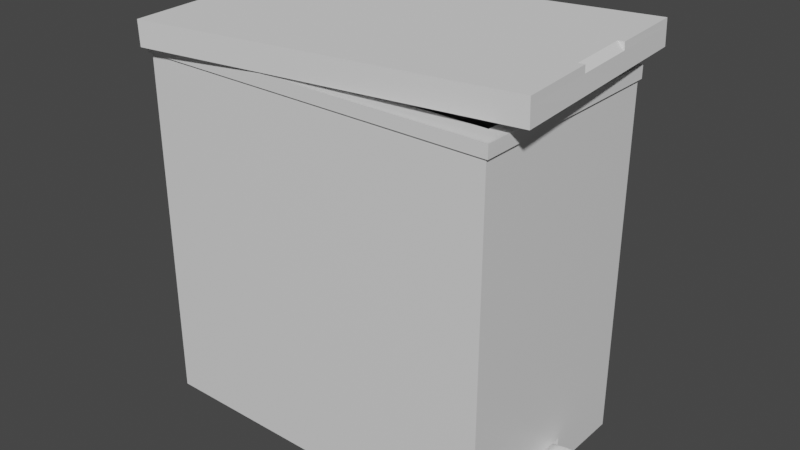 # Source: basura.blend  (saved by Blender 3.2.14; exported with 4.5.12 LTS)
import bpy
from mathutils import Matrix  # noqa: F401  (used for matrix-valued properties, if any)

bpy.ops.wm.read_factory_settings(use_empty=True)
scene = bpy.context.scene
scene.name = 'Scene'

# ---- collections
col_collection = bpy.data.collections.new('Collection'); scene.collection.children.link(col_collection)

# ---- materials (node trees are filled in below, after node groups)
mat_material = bpy.data.materials.new('Material')
mat_material.alpha_threshold = 0.0
mat_material.use_transparent_shadow = False
mat_material.line_color = (0.0, 0.0, 0.0, 1.0)

# ---- material node trees
mat_material.use_nodes = True; mat_material.node_tree.nodes.clear()
_N = mat_material.node_tree.nodes; _L = mat_material.node_tree.links
n0 = _N.new('ShaderNodeOutputMaterial'); n0.name = 'Material Output'; n0.location = (300, 300)
n1 = _N.new('ShaderNodeBsdfPrincipled'); n1.name = 'Principled BSDF'; n1.location = (10, 300)
n1.distribution = 'GGX'
n1.subsurface_method = 'RANDOM_WALK_SKIN'
n1.inputs[2].default_value = 0.4
n1.inputs[3].default_value = 1.45
n1.inputs[27].default_value = (0.0, 0.0, 0.0, 1.0)
n1.inputs[28].default_value = 1.0
_L.new(n1.outputs[0], n0.inputs[0])
n0.is_active_output = True

# ---- world
world_world = bpy.data.worlds.new('World'); scene.world = world_world
world_world.use_nodes = True; world_world.node_tree.nodes.clear()
_N = world_world.node_tree.nodes; _L = world_world.node_tree.links
n0 = _N.new('ShaderNodeOutputWorld'); n0.name = 'World Output'; n0.location = (300, 300)
n1 = _N.new('ShaderNodeBackground'); n1.name = 'Background'; n1.location = (10, 300)
n1.inputs[0].default_value = (0.05088, 0.05088, 0.05088, 1.0)
_L.new(n1.outputs[0], n0.inputs[0])
n0.is_active_output = True
world_world.color = (0.05088, 0.05088, 0.05088)
world_world.use_sun_shadow = False
world_world.sun_shadow_jitter_overblur = 0.0

# ---- meshes
me_cube = bpy.data.meshes.new('Cube')
me_cube.from_pydata([(0.9256, 0.8069, 1.0), (1.0, 1.0, -1.0), (0.9256, -0.8069, 1.0), (1.0, -1.0, -1.0), (-0.9256, 0.8069, 1.0), (-1.0, 1.0, -1.0), (-0.9256, -0.8069, 1.0), (-1.0, -1.0, -1.0), (1.0, -1.0, 1.0), (-1.0, -1.0, 1.0), (1.0, 1.0, 1.0), (-1.0, 1.0, 1.0), (0.9256, -0.8069, -0.002982), (-0.9256, -0.8069, -0.002982), (0.9256, 0.8069, -0.002982), (-0.9256, 0.8069, -0.002982), (-1.0, -0.1932, -1.0), (1.0, -0.1932, 1.0), (-1.0, -0.1932, 1.0), (1.0, -0.1932, -1.0), (0.9256, -0.1645, 1.0), (-0.9256, -0.1645, 1.0), (0.9256, -0.1645, -0.002982), (-0.9256, -0.1645, -0.002982), (-1.0, 0.2198, 1.0), (1.0, 0.2198, -1.0), (-0.9256, 0.1688, 1.0), (-0.9256, 0.1688, -0.002982), (-1.0, 0.2198, -1.0), (1.0, 0.2198, 1.0), (0.9256, 0.1688, 1.0), (0.9256, 0.1688, -0.002982), (0.8357, 1.0, -1.0), (0.8357, -1.0, 1.0), (0.8357, -1.0, -1.0), (0.8357, 1.0, 1.0), (0.7735, -0.8069, 1.0), (0.7735, 0.8069, 1.0), (0.7735, -0.8069, -0.002982), (0.7735, 0.8069, -0.002982), (0.7735, -0.1645, -0.002982), (0.8357, -0.1932, -1.0), (0.8357, 0.2198, -1.0), (0.7735, 0.1688, -0.002982), (1.0, 1.0, -0.8238), (-1.0, -1.0, -0.8238), (1.0, -1.0, -0.8238), (-1.0, 1.0, -0.8238), (1.0, -0.1932, -0.8232), (-1.0, -0.1932, -0.8238), (1.0, 0.2198, -0.8232), (-1.0, 0.2198, -0.8238), (0.8357, 1.0, -0.8238), (0.8357, -1.0, -0.8238), (0.8357, -0.1932, -0.8226), (0.8357, 0.2198, -0.8226), (-1.0, -1.0, 0.9342), (1.0, 1.0, 0.9342), (1.0, -1.0, 0.9342), (-1.0, 1.0, 0.9342), (1.0, -0.1932, 0.9342), (-1.0, -0.1932, 0.9342), (1.0, 0.2198, 0.9342), (-1.0, 0.2198, 0.9342), (0.8357, 1.0, 0.9342), (0.8357, -1.0, 0.9342), (-1.02, -1.017, 0.9336), (-1.02, -1.017, 1.001), (0.8473, -1.017, 1.001), (1.014, -0.1967, 1.001), (1.014, -1.017, 1.001), (-1.02, 0.2235, 1.001), (-1.02, 1.017, 1.001), (0.8473, 1.017, 1.001), (1.014, 1.017, 1.001), (1.014, 0.2235, 1.001), (-1.02, -0.1967, 1.001), (1.014, 1.017, 0.9336), (1.014, -1.017, 0.9336), (-1.02, 1.017, 0.9336), (1.014, -0.1967, 0.9336), (-1.02, -0.1967, 0.9336), (1.014, 0.2235, 0.9336), (-1.02, 0.2235, 0.9336), (0.8473, 1.017, 0.9336), (0.8473, -1.017, 0.9336)], [], [(37, 4, 15, 39), (33, 9, 67, 68), (57, 64, 84, 77), (41, 19, 3, 34), (60, 62, 82, 80), (10, 29, 75, 74), (36, 6, 9, 33), (20, 2, 8, 17), (26, 4, 11, 24), (37, 0, 10, 35), (40, 23, 13, 38), (30, 0, 14, 31), (21, 6, 13, 23), (36, 2, 12, 38), (26, 21, 23, 27), (2, 20, 22, 12), (43, 27, 23, 40), (6, 21, 18, 9), (30, 20, 17, 29), (61, 56, 66, 81), (42, 25, 50, 55), (11, 35, 73, 72), (32, 1, 25, 42), (35, 10, 74, 73), (0, 30, 29, 10), (39, 15, 27, 43), (4, 26, 27, 15), (20, 30, 31, 22), (21, 26, 24, 18), (62, 57, 77, 82), (14, 39, 43, 31), (5, 32, 42, 28), (28, 42, 41, 16), (31, 43, 40, 22), (6, 36, 38, 13), (22, 40, 38, 12), (4, 37, 35, 11), (2, 36, 33, 8), (63, 61, 81, 83), (16, 41, 34, 7), (24, 11, 72, 71), (0, 37, 39, 14), (3, 46, 53, 34), (5, 47, 52, 32), (16, 49, 51, 28), (1, 44, 50, 25), (7, 45, 49, 16), (41, 42, 55, 54), (32, 52, 44, 1), (19, 48, 46, 3), (28, 51, 47, 5), (34, 53, 45, 7), (19, 41, 54, 48), (48, 54, 55, 50), (46, 58, 65, 53), (47, 59, 64, 52), (49, 61, 63, 51), (44, 57, 62, 50), (45, 56, 61, 49), (50, 62, 60, 48), (52, 64, 57, 44), (48, 60, 58, 46), (51, 63, 59, 47), (53, 65, 56, 45), (58, 60, 80, 78), (29, 17, 69, 75), (17, 8, 70, 69), (18, 24, 71, 76), (65, 58, 78, 85), (59, 63, 83, 79), (9, 18, 76, 67), (64, 59, 79, 84), (8, 33, 68, 70), (56, 65, 85, 66)])
_uv = me_cube.uv_layers.new(name='UVMap')
_uv.uv.foreach_set('vector', [0.6533, 0.5093, 0.8657, 0.5093, 0.8657, 0.5093, 0.6533, 0.5093, 0.6455, 0.75, 0.875, 0.75, 0.875, 0.75, 0.6455, 0.75, 0.6168, 0.5, 0.6168, 0.4795, 0.6168, 0.4795, 0.6168, 0.5, 0.3545, 0.6397, 0.375, 0.6397, 0.375, 0.75, 0.3545, 0.75, 0.6168, 0.6397, 0.6168, 0.5988, 0.6168, 0.5988, 0.6168, 0.6397, 0.625, 0.5, 0.625, 0.5988, 0.625, 0.5988, 0.625, 0.5, 0.6533, 0.7407, 0.8657, 0.7407, 0.875, 0.75, 0.6455, 0.75, 0.6343, 0.6386, 0.6343, 0.7407, 0.625, 0.75, 0.625, 0.6397, 0.8657, 0.6008, 0.8657, 0.5093, 0.875, 0.5, 0.875, 0.5988, 0.6533, 0.5093, 0.6343, 0.5093, 0.625, 0.5, 0.6455, 0.5, 0.6533, 0.6386, 0.8657, 0.6386, 0.8657, 0.7407, 0.6533, 0.7407, 0.6343, 0.6008, 0.6343, 0.5093, 0.6343, 0.5093, 0.6343, 0.6008, 0.8657, 0.6386, 0.8657, 0.7407, 0.8657, 0.7407, 0.8657, 0.6386, 0.6533, 0.7407, 0.6343, 0.7407, 0.6343, 0.7407, 0.6533, 0.7407, 0.8657, 0.6008, 0.8657, 0.6386, 0.8657, 0.6386, 0.8657, 0.6008, 0.6343, 0.7407, 0.6343, 0.6386, 0.6343, 0.6386, 0.6343, 0.7407, 0.6533, 0.6008, 0.8657, 0.6008, 0.8657, 0.6386, 0.6533, 0.6386, 0.8657, 0.7407, 0.8657, 0.6386, 0.875, 0.6397, 0.875, 0.75, 0.6343, 0.6008, 0.6343, 0.6386, 0.625, 0.6397, 0.625, 0.5988, 0.6168, 0.1103, 0.6168, 0.0, 0.6168, 0.0, 0.6168, 0.1103, 0.3545, 0.5988, 0.375, 0.5988, 0.375, 0.5988, 0.3545, 0.5988, 0.875, 0.5, 0.6455, 0.5, 0.6455, 0.5, 0.875, 0.5, 0.3545, 0.5, 0.375, 0.5, 0.375, 0.5988, 0.3545, 0.5988, 0.6455, 0.5, 0.625, 0.5, 0.625, 0.5, 0.6455, 0.5, 0.6343, 0.5093, 0.6343, 0.6008, 0.625, 0.5988, 0.625, 0.5, 0.6533, 0.5093, 0.8657, 0.5093, 0.8657, 0.6008, 0.6533, 0.6008, 0.8657, 0.5093, 0.8657, 0.6008, 0.8657, 0.6008, 0.8657, 0.5093, 0.6343, 0.6386, 0.6343, 0.6008, 0.6343, 0.6008, 0.6343, 0.6386, 0.8657, 0.6386, 0.8657, 0.6008, 0.875, 0.5988, 0.875, 0.6397, 0.6168, 0.5988, 0.6168, 0.5, 0.6168, 0.5, 0.6168, 0.5988, 0.6343, 0.5093, 0.6533, 0.5093, 0.6533, 0.6008, 0.6343, 0.6008, 0.125, 0.5, 0.3545, 0.5, 0.3545, 0.5988, 0.125, 0.5988, 0.125, 0.5988, 0.3545, 0.5988, 0.3545, 0.6397, 0.125, 0.6397, 0.6343, 0.6008, 0.6533, 0.6008, 0.6533, 0.6386, 0.6343, 0.6386, 0.8657, 0.7407, 0.6533, 0.7407, 0.6533, 0.7407, 0.8657, 0.7407, 0.6343, 0.6386, 0.6533, 0.6386, 0.6533, 0.7407, 0.6343, 0.7407, 0.8657, 0.5093, 0.6533, 0.5093, 0.6455, 0.5, 0.875, 0.5, 0.6343, 0.7407, 0.6533, 0.7407, 0.6455, 0.75, 0.625, 0.75, 0.6168, 0.1512, 0.6168, 0.1103, 0.6168, 0.1103, 0.6168, 0.1512, 0.125, 0.6397, 0.3545, 0.6397, 0.3545, 0.75, 0.125, 0.75, 0.875, 0.5988, 0.875, 0.5, 0.875, 0.5, 0.875, 0.5988, 0.6343, 0.5093, 0.6533, 0.5093, 0.6533, 0.5093, 0.6343, 0.5093, 0.375, 0.75, 0.397, 0.75, 0.397, 0.7705, 0.375, 0.7705, 0.375, 0.25, 0.397, 0.25, 0.397, 0.4795, 0.375, 0.4795, 0.375, 0.1103, 0.397, 0.1103, 0.397, 0.1512, 0.375, 0.1512, 0.375, 0.5, 0.397, 0.5, 0.397, 0.5988, 0.375, 0.5988, 0.375, 0.0, 0.397, 0.0, 0.397, 0.1103, 0.375, 0.1103, 0.3545, 0.6397, 0.3545, 0.5988, 0.3545, 0.5988, 0.3545, 0.6397, 0.375, 0.4795, 0.397, 0.4795, 0.397, 0.5, 0.375, 0.5, 0.375, 0.6397, 0.397, 0.6397, 0.397, 0.75, 0.375, 0.75, 0.375, 0.1512, 0.397, 0.1512, 0.397, 0.25, 0.375, 0.25, 0.375, 0.7705, 0.397, 0.7705, 0.397, 1.0, 0.375, 1.0, 0.375, 0.6397, 0.3545, 0.6397, 0.3545, 0.6397, 0.375, 0.6397, 0.397, 0.6397, 0.3545, 0.6397, 0.3545, 0.5988, 0.397, 0.5988, 0.397, 0.75, 0.6168, 0.75, 0.6168, 0.7705, 0.397, 0.7705, 0.397, 0.25, 0.6168, 0.25, 0.6168, 0.4795, 0.397, 0.4795, 0.397, 0.1103, 0.6168, 0.1103, 0.6168, 0.1512, 0.397, 0.1512, 0.397, 0.5, 0.6168, 0.5, 0.6168, 0.5988, 0.397, 0.5988, 0.397, 0.0, 0.6168, 0.0, 0.6168, 0.1103, 0.397, 0.1103, 0.397, 0.5988, 0.6168, 0.5988, 0.6168, 0.6397, 0.397, 0.6397, 0.397, 0.4795, 0.6168, 0.4795, 0.6168, 0.5, 0.397, 0.5, 0.397, 0.6397, 0.6168, 0.6397, 0.6168, 0.75, 0.397, 0.75, 0.397, 0.1512, 0.6168, 0.1512, 0.6168, 0.25, 0.397, 0.25, 0.397, 0.7705, 0.6168, 0.7705, 0.6168, 1.0, 0.397, 1.0, 0.6168, 0.75, 0.6168, 0.6397, 0.6168, 0.6397, 0.6168, 0.75, 0.625, 0.5988, 0.625, 0.6397, 0.625, 0.6397, 0.625, 0.5988, 0.625, 0.6397, 0.625, 0.75, 0.625, 0.75, 0.625, 0.6397, 0.875, 0.6397, 0.875, 0.5988, 0.875, 0.5988, 0.875, 0.6397, 0.6168, 0.7705, 0.6168, 0.75, 0.6168, 0.75, 0.6168, 0.7705, 0.6168, 0.25, 0.6168, 0.1512, 0.6168, 0.1512, 0.6168, 0.25, 0.875, 0.75, 0.875, 0.6397, 0.875, 0.6397, 0.875, 0.75, 0.6168, 0.4795, 0.6168, 0.25, 0.6168, 0.25, 0.6168, 0.4795, 0.625, 0.75, 0.6455, 0.75, 0.6455, 0.75, 0.625, 0.75, 0.6168, 1.0, 0.6168, 0.7705, 0.6168, 0.7705, 0.6168, 1.0])
me_cube.materials.append(mat_material)
me_cube.use_mirror_vertex_groups = False
me_cube.update()
me_cube_001 = bpy.data.meshes.new('Cube.001')
me_cube_001.from_pydata([(-0.8515, -0.9698, 0.428), (-0.8976, -0.9834, 2.404), (-0.933, 0.8644, 0.383), (-0.9824, 0.8736, 2.357), (0.9816, -0.7344, 1.44), (0.9001, 1.1, 1.395), (-1.017, 0.9342, 0.3369), (-0.9279, -1.06, 0.3858), (0.9765, 1.19, 1.437), (1.065, -0.8042, 1.486), (-0.9348, 0.8644, 1.158), (-0.8533, -0.9698, 1.203), (0.8983, 1.1, 2.17), (0.9798, -0.7344, 2.215), (-0.9851, 0.2272, 0.3542), (-0.9593, -0.3532, 0.3684), (-0.927, -0.3397, 2.388), (-0.9527, 0.2248, 2.373), (1.034, -0.0973, 1.469), (1.008, 0.4832, 1.455), (-0.9041, 0.2142, 0.399), (-0.8804, -0.3196, 0.412), (0.9527, -0.08427, 1.424), (0.929, 0.4496, 1.411), (-0.9059, 0.2142, 1.174), (-0.8822, -0.3196, 1.187), (0.9509, -0.08427, 2.199), (0.9272, 0.4496, 2.186), (0.9445, 1.186, 1.42), (0.9049, 1.109, 3.399), (1.033, -0.8083, 1.468), (0.9897, -0.7477, 3.446), (0.8706, 1.096, 1.379), (0.9521, -0.7382, 1.424), (0.8688, 1.096, 2.154), (0.9503, -0.7382, 2.199), (0.8977, 0.4458, 2.17), (0.9214, -0.08806, 2.183), (0.9343, 0.4655, 3.415), (0.9601, -0.09896, 3.429), (0.9713, 0.4791, 3.436), (0.9971, -0.1014, 3.45)], [], [(33, 0, 11, 35), (39, 16, 1, 31), (21, 0, 7, 15), (32, 2, 6, 28), (23, 5, 8, 19), (33, 4, 9, 30), (37, 26, 13, 35), (32, 5, 12, 34), (22, 4, 13, 26), (20, 2, 10, 24), (0, 21, 25, 11), (21, 20, 24, 25), (5, 23, 27, 12), (23, 22, 26, 27), (34, 12, 27, 36), (36, 27, 26, 37), (4, 22, 18, 9), (22, 23, 19, 18), (2, 20, 14, 6), (20, 21, 15, 14), (29, 3, 17, 38), (38, 17, 16, 39), (41, 40, 23, 22), (24, 36, 37, 25), (10, 34, 36, 24), (2, 32, 34, 10), (25, 37, 35, 11), (0, 33, 30, 7), (5, 32, 28, 8), (4, 33, 35, 13)])
_uv = me_cube_001.uv_layers.new(name='UVMap')
_uv.uv.foreach_set('vector', [0.3613, 0.74, 0.135, 0.74, 0.135, 0.74, 0.3613, 0.74, 0.6336, 0.6664, 0.8704, 0.667, 0.8704, 0.745, 0.6336, 0.745, 0.135, 0.6633, 0.135, 0.74, 0.125, 0.75, 0.125, 0.6667, 0.3613, 0.51, 0.135, 0.51, 0.125, 0.5, 0.371, 0.5, 0.365, 0.5867, 0.365, 0.51, 0.375, 0.5, 0.375, 0.5833, 0.3613, 0.74, 0.365, 0.74, 0.375, 0.75, 0.371, 0.75, 0.3613, 0.6633, 0.365, 0.6633, 0.365, 0.74, 0.3613, 0.74, 0.3613, 0.51, 0.365, 0.51, 0.365, 0.51, 0.3613, 0.51, 0.365, 0.6633, 0.365, 0.74, 0.365, 0.74, 0.365, 0.6633, 0.135, 0.5867, 0.135, 0.51, 0.135, 0.51, 0.135, 0.5867, 0.135, 0.74, 0.135, 0.6633, 0.135, 0.6633, 0.135, 0.74, 0.135, 0.6633, 0.135, 0.5867, 0.135, 0.5867, 0.135, 0.6633, 0.365, 0.51, 0.365, 0.5867, 0.365, 0.5867, 0.365, 0.51, 0.365, 0.5867, 0.365, 0.6633, 0.365, 0.6633, 0.365, 0.5867, 0.3613, 0.51, 0.365, 0.51, 0.365, 0.5867, 0.3613, 0.5867, 0.3613, 0.5867, 0.365, 0.5867, 0.365, 0.6633, 0.3613, 0.6633, 0.365, 0.74, 0.365, 0.6633, 0.375, 0.6667, 0.375, 0.75, 0.365, 0.6633, 0.365, 0.5867, 0.375, 0.5833, 0.375, 0.6667, 0.135, 0.51, 0.135, 0.5867, 0.125, 0.5833, 0.125, 0.5, 0.135, 0.5867, 0.135, 0.6633, 0.125, 0.6667, 0.125, 0.5833, 0.6336, 0.505, 0.8704, 0.505, 0.8704, 0.5837, 0.6336, 0.583, 0.6336, 0.583, 0.8704, 0.5837, 0.8704, 0.667, 0.6336, 0.6664, 0.629, 0.6667, 0.629, 0.5833, 0.365, 0.5867, 0.365, 0.6633, 0.135, 0.5867, 0.3613, 0.5867, 0.3613, 0.6633, 0.135, 0.6633, 0.135, 0.51, 0.3613, 0.51, 0.3613, 0.5867, 0.135, 0.5867, 0.135, 0.51, 0.3613, 0.51, 0.3613, 0.51, 0.135, 0.51, 0.135, 0.6633, 0.3613, 0.6633, 0.3613, 0.74, 0.135, 0.74, 0.135, 0.74, 0.3613, 0.74, 0.371, 0.75, 0.125, 0.75, 0.365, 0.51, 0.3613, 0.51, 0.371, 0.5, 0.375, 0.5, 0.365, 0.74, 0.3613, 0.74, 0.3613, 0.74, 0.365, 0.74])
me_cube_001.update()
me_cube_002 = bpy.data.meshes.new('Cube.002')
me_cube_002.from_pydata([(-1.0, -1.0, -1.0), (-1.0, -1.0, 1.0), (-1.0, 1.0, -1.0), (-1.0, 1.0, 1.0), (1.0, -1.0, -1.0), (1.145, -1.0, -0.2661), (1.0, 1.0, -1.0), (1.145, 1.0, -0.2661), (0.06025, 1.0, -1.526), (0.1327, 1.0, -0.1592), (0.06025, -1.0, -1.526), (0.1327, -1.0, -0.1592), (-1.0, -0.8978, -1.0), (-1.0, -0.8978, 1.0), (1.0, -0.8978, -1.0), (1.145, -0.8978, -0.2661), (0.1327, -0.8978, -0.1592), (0.06025, -0.8978, -1.526), (-1.0, 0.919, 1.0), (1.0, 0.919, -1.0), (-1.0, 0.919, -1.0), (1.145, 0.919, -0.2661), (0.1327, 0.919, -0.1592), (0.06025, 0.919, -1.526), (1.145, 1.0, -0.2661), (1.0, -1.0, -1.0), (1.0, 1.0, -1.0), (1.145, -1.0, -0.2661), (1.145, -0.8978, -0.2661), (1.0, -0.8978, -1.0), (1.0, 0.919, -1.0), (1.145, 0.919, -0.2661)], [], [(20, 18, 3, 2), (26, 24, 7, 6), (14, 15, 5, 4), (10, 11, 1, 0), (29, 14, 4, 25), (16, 13, 1, 11), (28, 16, 11, 27), (12, 17, 10, 0), (25, 27, 11, 10), (2, 3, 9, 8), (20, 23, 17, 12), (31, 22, 16, 28), (22, 18, 13, 16), (30, 19, 14, 29), (19, 21, 15, 14), (0, 1, 13, 12), (6, 7, 21, 19), (26, 6, 19, 30), (9, 3, 18, 22), (24, 9, 22, 31), (2, 8, 23, 20), (12, 13, 18, 20), (7, 24, 31, 21), (8, 26, 30, 23), (23, 30, 29, 17), (21, 31, 28, 15), (4, 5, 27, 25), (15, 28, 27, 5), (17, 29, 25, 10), (8, 9, 24, 26)])
me_cube_002.polygons.foreach_set('use_smooth', [True] * 30)
_uv = me_cube_002.uv_layers.new(name='UVMap')
_uv.uv.foreach_set('vector', [0.375, 0.2399, 0.625, 0.2399, 0.625, 0.25, 0.375, 0.25, 0.375, 0.5, 0.625, 0.5, 0.625, 0.5, 0.375, 0.5, 0.375, 0.7372, 0.625, 0.7372, 0.625, 0.75, 0.375, 0.75, 0.375, 0.875, 0.625, 0.875, 0.625, 1.0, 0.375, 1.0, 0.375, 0.7372, 0.375, 0.7372, 0.375, 0.75, 0.375, 0.75, 0.75, 0.7372, 0.875, 0.7372, 0.875, 0.75, 0.75, 0.75, 0.625, 0.7372, 0.75, 0.7372, 0.75, 0.75, 0.625, 0.75, 0.125, 0.7372, 0.25, 0.7372, 0.25, 0.75, 0.125, 0.75, 0.375, 0.75, 0.625, 0.75, 0.625, 0.875, 0.375, 0.875, 0.375, 0.25, 0.625, 0.25, 0.625, 0.375, 0.375, 0.375, 0.125, 0.5101, 0.25, 0.5101, 0.25, 0.7372, 0.125, 0.7372, 0.625, 0.5101, 0.75, 0.5101, 0.75, 0.7372, 0.625, 0.7372, 0.75, 0.5101, 0.875, 0.5101, 0.875, 0.7372, 0.75, 0.7372, 0.375, 0.5101, 0.375, 0.5101, 0.375, 0.7372, 0.375, 0.7372, 0.375, 0.5101, 0.625, 0.5101, 0.625, 0.7372, 0.375, 0.7372, 0.375, 0.0, 0.625, 0.0, 0.625, 0.01278, 0.375, 0.01278, 0.375, 0.5, 0.625, 0.5, 0.625, 0.5101, 0.375, 0.5101, 0.375, 0.5, 0.375, 0.5, 0.375, 0.5101, 0.375, 0.5101, 0.75, 0.5, 0.875, 0.5, 0.875, 0.5101, 0.75, 0.5101, 0.625, 0.5, 0.75, 0.5, 0.75, 0.5101, 0.625, 0.5101, 0.125, 0.5, 0.25, 0.5, 0.25, 0.5101, 0.125, 0.5101, 0.375, 0.01278, 0.625, 0.01278, 0.625, 0.2399, 0.375, 0.2399, 0.625, 0.5, 0.625, 0.5, 0.625, 0.5101, 0.625, 0.5101, 0.25, 0.5, 0.375, 0.5, 0.375, 0.5101, 0.25, 0.5101, 0.25, 0.5101, 0.375, 0.5101, 0.375, 0.7372, 0.25, 0.7372, 0.625, 0.5101, 0.625, 0.5101, 0.625, 0.7372, 0.625, 0.7372, 0.375, 0.75, 0.625, 0.75, 0.625, 0.75, 0.375, 0.75, 0.625, 0.7372, 0.625, 0.7372, 0.625, 0.75, 0.625, 0.75, 0.25, 0.7372, 0.375, 0.7372, 0.375, 0.75, 0.25, 0.75, 0.375, 0.375, 0.625, 0.375, 0.625, 0.5, 0.375, 0.5])
me_cube_002.update()
me_cube_003 = bpy.data.meshes.new('Cube.003')
me_cube_003.from_pydata([(-0.8976, -0.9834, 2.404), (-0.9824, 0.8736, 2.357), (1.061, -0.8042, 3.485), (0.9719, 1.19, 3.436), (-1.017, 0.9342, 0.3369), (-0.9279, -1.06, 0.3858), (0.9765, 1.19, 1.437), (1.065, -0.8042, 1.486), (-0.9851, 0.2272, 0.3542), (-0.9593, -0.3532, 0.3684), (-0.927, -0.3397, 2.388), (-0.9527, 0.2248, 2.373), (1.034, -0.0973, 1.469), (1.008, 0.4832, 1.455), (1.003, 0.4832, 3.453), (1.029, -0.0973, 3.468), (-0.9312, -1.06, 1.813), (-1.02, 0.9342, 1.764), (0.9732, 1.19, 2.864), (1.062, -0.8042, 2.913), (1.005, 0.4832, 2.882), (1.03, -0.0973, 2.896), (-0.9626, -0.3532, 1.796), (-0.9884, 0.2272, 1.781), (0.9445, 1.186, 1.42), (0.9049, 1.109, 3.399), (1.033, -0.8083, 1.468), (0.9897, -0.7477, 3.446), (0.9343, 0.4655, 3.415), (0.9601, -0.09896, 3.429), (1.03, -0.8083, 2.896), (0.9412, 1.186, 2.847), (0.988, 0.4811, 3.159), (1.014, -0.09936, 3.173), (-0.9897, 0.2272, 2.353), (-1.021, 0.9342, 2.336), (1.028, -0.8083, 3.467), (-0.9325, -1.06, 2.385), (-0.9639, -0.3532, 2.367), (0.9399, 1.186, 3.418), (0.9713, 0.4791, 3.436), (0.9971, -0.1014, 3.45)], [], [(23, 34, 35, 17), (31, 39, 3, 18), (21, 15, 2, 19), (30, 36, 37, 16), (18, 3, 14, 20), (32, 33, 21, 20), (16, 37, 38, 22), (22, 38, 34, 23), (9, 22, 23, 8), (5, 16, 22, 9), (13, 20, 21, 12), (6, 18, 20, 13), (26, 30, 16, 5), (12, 21, 19, 7), (24, 31, 18, 6), (8, 23, 17, 4), (4, 17, 31, 24), (7, 19, 30, 26), (3, 39, 40, 14), (15, 41, 36, 2), (19, 2, 36, 30), (17, 35, 39, 31), (40, 41, 33, 32), (41, 15, 21, 33), (40, 32, 20, 14), (11, 1, 35, 34), (27, 0, 37, 36), (0, 10, 38, 37), (10, 11, 34, 38), (1, 25, 39, 35), (28, 29, 41, 40), (25, 28, 40, 39), (29, 27, 36, 41)])
_uv = me_cube_003.uv_layers.new(name='UVMap')
_uv.uv.foreach_set('vector', [0.5535, 0.1667, 0.625, 0.1667, 0.625, 0.25, 0.5535, 0.25, 0.5535, 0.496, 0.625, 0.496, 0.625, 0.5, 0.5535, 0.5, 0.5535, 0.6667, 0.625, 0.6667, 0.625, 0.75, 0.5535, 0.75, 0.5535, 0.754, 0.625, 0.754, 0.625, 1.0, 0.5535, 1.0, 0.5535, 0.5, 0.625, 0.5, 0.625, 0.5833, 0.5535, 0.5833, 0.5913, 0.5833, 0.5913, 0.6667, 0.5535, 0.6667, 0.5535, 0.5833, 0.5535, 0.0, 0.625, 0.0, 0.625, 0.08333, 0.5535, 0.08333, 0.5535, 0.08333, 0.625, 0.08333, 0.625, 0.1667, 0.5535, 0.1667, 0.375, 0.08333, 0.5535, 0.08333, 0.5535, 0.1667, 0.375, 0.1667, 0.375, 0.0, 0.5535, 0.0, 0.5535, 0.08333, 0.375, 0.08333, 0.375, 0.5833, 0.5535, 0.5833, 0.5535, 0.6667, 0.375, 0.6667, 0.375, 0.5, 0.5535, 0.5, 0.5535, 0.5833, 0.375, 0.5833, 0.375, 0.754, 0.5535, 0.754, 0.5535, 1.0, 0.375, 1.0, 0.375, 0.6667, 0.5535, 0.6667, 0.5535, 0.75, 0.375, 0.75, 0.375, 0.496, 0.5535, 0.496, 0.5535, 0.5, 0.375, 0.5, 0.375, 0.1667, 0.5535, 0.1667, 0.5535, 0.25, 0.375, 0.25, 0.375, 0.25, 0.5535, 0.25, 0.5535, 0.496, 0.375, 0.496, 0.375, 0.75, 0.5535, 0.75, 0.5535, 0.754, 0.375, 0.754, 0.625, 0.5, 0.629, 0.5, 0.629, 0.5833, 0.625, 0.5833, 0.625, 0.6667, 0.629, 0.6667, 0.629, 0.75, 0.625, 0.75, 0.5535, 0.75, 0.625, 0.75, 0.625, 0.754, 0.5535, 0.754, 0.5535, 0.25, 0.625, 0.25, 0.625, 0.496, 0.5535, 0.496, 0.629, 0.5833, 0.629, 0.6667, 0.5913, 0.6667, 0.5913, 0.5833, 0.629, 0.6667, 0.625, 0.6667, 0.5535, 0.6667, 0.5913, 0.6667, 0.629, 0.5833, 0.5913, 0.5833, 0.5535, 0.5833, 0.625, 0.5833, 0.8704, 0.5837, 0.8704, 0.505, 0.875, 0.5, 0.875, 0.5833, 0.6336, 0.745, 0.8704, 0.745, 0.875, 0.75, 0.629, 0.75, 0.8704, 0.745, 0.8704, 0.667, 0.875, 0.6667, 0.875, 0.75, 0.8704, 0.667, 0.8704, 0.5837, 0.875, 0.5833, 0.875, 0.6667, 0.8704, 0.505, 0.6336, 0.505, 0.629, 0.5, 0.875, 0.5, 0.6336, 0.583, 0.6336, 0.6664, 0.629, 0.6667, 0.629, 0.5833, 0.6336, 0.505, 0.6336, 0.583, 0.629, 0.5833, 0.629, 0.5, 0.6336, 0.6664, 0.6336, 0.745, 0.629, 0.75, 0.629, 0.6667])
me_cube_003.update()
me_cube_004 = bpy.data.meshes.new('Cube.004')
me_cube_004.from_pydata([(-1.02, -1.017, 0.9336), (-1.02, -1.017, 1.001), (0.8473, -1.017, 1.001), (1.014, -0.1967, 1.001), (1.014, -1.017, 1.001), (-1.02, 0.2235, 1.001), (-1.02, 1.017, 1.001), (0.8473, 1.017, 1.001), (1.014, 1.017, 1.001), (1.014, 0.2235, 1.001), (-1.02, -0.1967, 1.001), (1.014, 1.017, 0.9336), (1.014, -1.017, 0.9336), (-1.02, 1.017, 0.9336), (1.014, -0.1967, 0.9336), (-1.02, -0.1967, 0.9336), (1.014, 0.2235, 0.9336), (-1.02, 0.2235, 0.9336), (0.8473, 1.017, 0.9336), (0.8473, -1.017, 0.9336)], [], [(19, 2, 1, 0), (17, 5, 6, 13), (14, 3, 4, 12), (18, 7, 8, 11), (16, 9, 3, 14), (0, 1, 10, 15), (11, 8, 9, 16), (15, 10, 5, 17), (13, 6, 7, 18), (12, 4, 2, 19)])
_uv = me_cube_004.uv_layers.new(name='UVMap')
_uv.uv.foreach_set('vector', [0.6168, 0.7705, 0.625, 0.7705, 0.625, 1.0, 0.6168, 1.0, 0.6168, 0.1512, 0.625, 0.1512, 0.625, 0.25, 0.6168, 0.25, 0.6168, 0.6397, 0.625, 0.6397, 0.625, 0.75, 0.6168, 0.75, 0.6168, 0.4795, 0.625, 0.4795, 0.625, 0.5, 0.6168, 0.5, 0.6168, 0.5988, 0.625, 0.5988, 0.625, 0.6397, 0.6168, 0.6397, 0.6168, 0.0, 0.625, 0.0, 0.625, 0.1103, 0.6168, 0.1103, 0.6168, 0.5, 0.625, 0.5, 0.625, 0.5988, 0.6168, 0.5988, 0.6168, 0.1103, 0.625, 0.1103, 0.625, 0.1512, 0.6168, 0.1512, 0.6168, 0.25, 0.625, 0.25, 0.625, 0.4795, 0.6168, 0.4795, 0.6168, 0.75, 0.625, 0.75, 0.625, 0.7705, 0.6168, 0.7705])
me_cube_004.materials.append(mat_material)
me_cube_004.use_mirror_vertex_groups = False
me_cube_004.update()

# ---- objects
ob_cube = bpy.data.objects.new('Cube', me_cube)
ob_cube_001 = bpy.data.objects.new('Cube.001', me_cube_001)
ob_cube_002 = bpy.data.objects.new('Cube.002', me_cube_002)
ob_cube_003 = bpy.data.objects.new('Cube.003', me_cube_003)
ob_cube_004 = bpy.data.objects.new('Cube.004', me_cube_004)

# ---- transforms, parenting, visibility, modifiers, constraints
ob_cube.location = (0.0, 0.0, 0.1801)
ob_cube.scale = (0.8047, 0.4748, 0.8123)
ob_cube.lock_rotations_4d = False
ob_cube.empty_display_type = 'ARROWS'
ob_cube.lineart.crease_threshold = 0.0
ob_cube_001.location = (0.0, 0.0, 0.9565)
ob_cube_001.scale = (0.8573, 0.5045, 0.05534)
ob_cube_002.location = (0.8081, 0.006223, -0.5657)
ob_cube_002.rotation_euler = (3.142, -0.2794, -2.508e-08)
ob_cube_002.scale = (0.112, 0.08522, 0.04471)
_m = ob_cube_002.modifiers.new('Subdivision', 'SUBSURF')
ob_cube_003.location = (0.0, 0.0, 0.9565)
ob_cube_003.scale = (0.8573, 0.5045, 0.05534)
ob_cube_004.location = (0.0, 0.0, 0.1801)
ob_cube_004.scale = (0.8047, 0.4748, 0.8123)
ob_cube_004.lock_rotations_4d = False
ob_cube_004.empty_display_type = 'ARROWS'
ob_cube_004.lineart.crease_threshold = 0.0

# ---- collection membership
col_collection.objects.link(ob_cube)
col_collection.objects.link(ob_cube_001)
col_collection.objects.link(ob_cube_002)
col_collection.objects.link(ob_cube_003)
col_collection.objects.link(ob_cube_004)

# ---- scene / render settings (as saved in the file)
scene.frame_start = 1; scene.frame_end = 250; scene.frame_set(1)
scene.render.engine = 'BLENDER_EEVEE_NEXT'
scene.cycles.sampling_pattern = 'TABULATED_SOBOL'
scene.cycles.use_light_tree = False
scene.view_settings.view_transform = 'Filmic'
bpy.context.view_layer.update()

# ---- added for rendering (the .blend has no active camera and no usable light): camera, sun
cam_auto = bpy.data.cameras.new('AutoCamera')
cam_auto.lens = 50.0
cam_auto.sensor_width = 36.0
cam_auto.clip_end = 1000.0
ob_auto_camera = bpy.data.objects.new('AutoCamera', cam_auto)
scene.collection.objects.link(ob_auto_camera)
ob_auto_camera.location = (2.61786, -3.06769, 2.32192)
ob_auto_camera.rotation_euler = (1.09748, -7.21219e-08, 0.694738)
scene.camera = ob_auto_camera
light_auto_sun = bpy.data.lights.new('AutoSun', 'SUN')
light_auto_sun.energy = 3.0
light_auto_sun.angle = 0.0523599
ob_auto_sun = bpy.data.objects.new('AutoSun', light_auto_sun)
scene.collection.objects.link(ob_auto_sun)
ob_auto_sun.rotation_euler = (0.872665, 0.174533, 0.523599)
bpy.context.view_layer.update()
